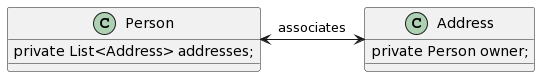

The diagram above was rendered by PlantUML. Its source (embedded in the PNG):
@startuml
class Person {
        private List<Address> addresses;
    }

    class Address {
        private Person owner;
    }

    Person <-> Address: associates
@enduml